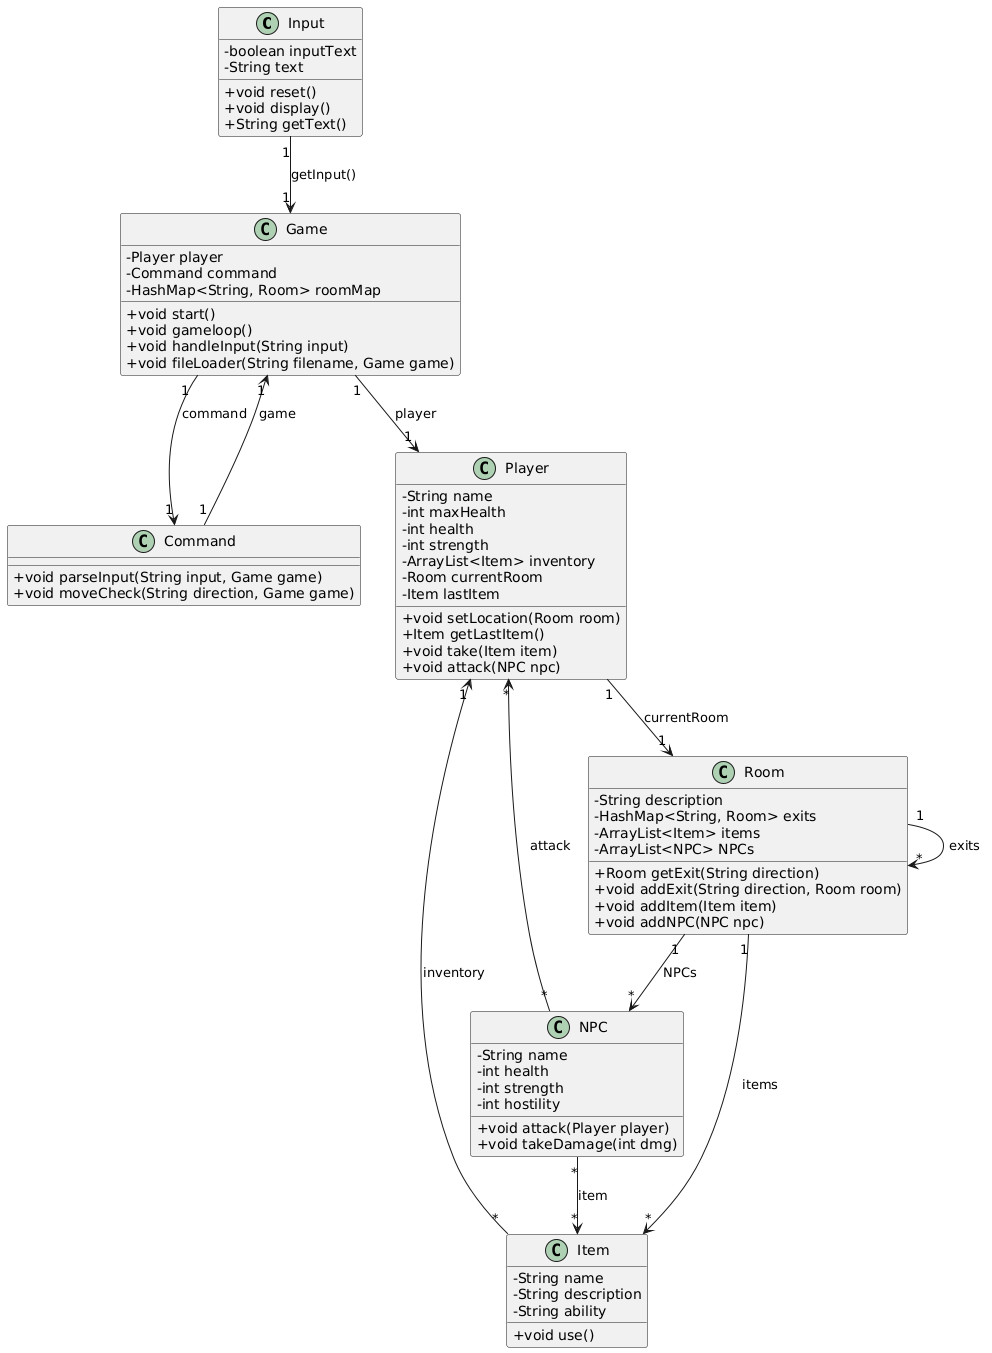

The diagram above was rendered by PlantUML. Its source (embedded in the PNG):
@startuml
' -- Skin Parameters -- 
skinparam classAttributeIconSize 0
skinparam classFontSize 14
skinparam classFontName "Arial"
skinparam classPadding 25
skinparam classMargin 10

' -- Classes --
class Input {
  - boolean inputText
  - String text
  + void reset()
  + void display()
  + String getText()
}

class Command {
  + void parseInput(String input, Game game)
  + void moveCheck(String direction, Game game)
}

class Game {
  - Player player
  - Command command
  - HashMap<String, Room> roomMap
  + void start()
  + void gameloop()
  + void handleInput(String input)
  + void fileLoader(String filename, Game game)
}

class Item {
  - String name
  - String description
  - String ability
  + void use()
}

class NPC {
  - String name
  - int health
  - int strength
  - int hostility
  + void attack(Player player)
  + void takeDamage(int dmg)
}

class Player {
  - String name
  - int maxHealth
  - int health
  - int strength
  - ArrayList<Item> inventory
  - Room currentRoom
  - Item lastItem
  + void setLocation(Room room)
  + Item getLastItem()
  + void take(Item item)
  + void attack(NPC npc)
}

class Room {
  - String description
  - HashMap<String, Room> exits
  - ArrayList<Item> items
  - ArrayList<NPC> NPCs
  + Room getExit(String direction)
  + void addExit(String direction, Room room)
  + void addItem(Item item)
  + void addNPC(NPC npc)
}

' -- Relationships --
Input "1" --> "1" Game : getInput()
Game "1" --> "1" Player : player
Game "1" --> "1" Command : command
Command "1" --> "1" Game : game
Player "1" --> "1" Room : currentRoom
Room "1" --> "*" Item : items
Room "1" --> "*" NPC : NPCs
Room "1" --> "*" Room : exits
Item "*" --> "1" Player : inventory
NPC "*" --> "*" Player : attack
NPC "*" --> "*" Item : item
@enduml